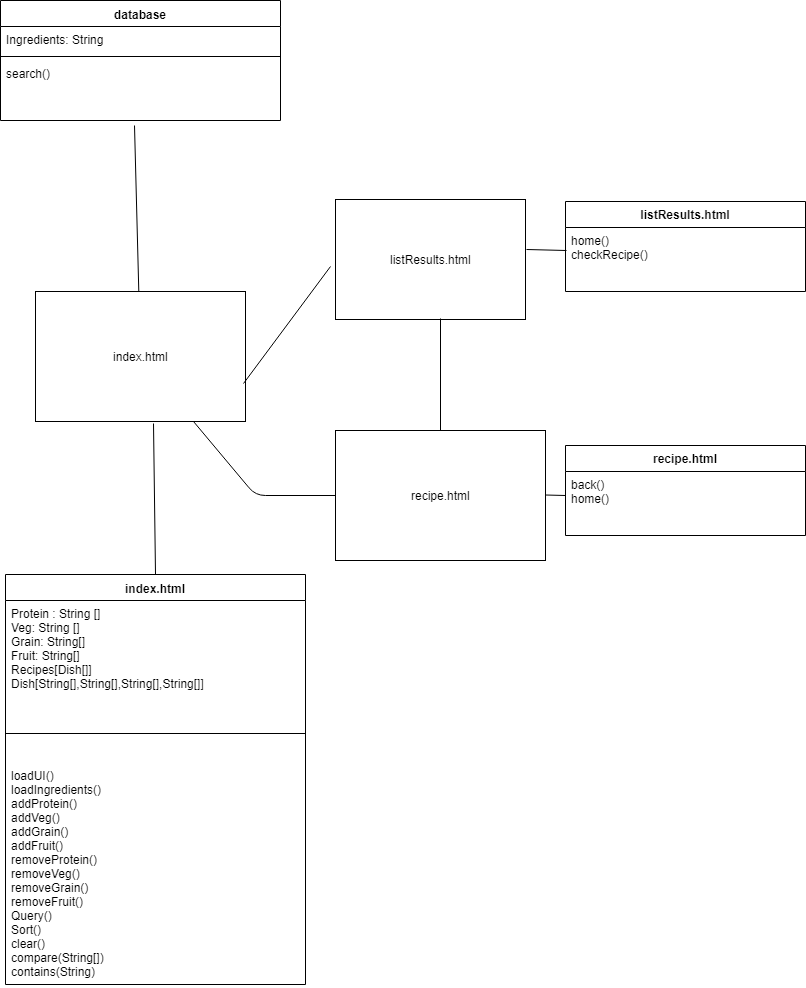

The diagram above was exported from draw.io. Its source (the exported page's mxGraphModel, read from the mxfile embedded in the PNG):
<mxGraphModel dx="842" dy="548" grid="1" gridSize="10" guides="1" tooltips="1" connect="1" arrows="1" fold="1" page="1" pageScale="1" pageWidth="850" pageHeight="1100" math="0" shadow="0">
  <root>
    <mxCell id="0" />
    <mxCell id="1" parent="0" />
    <mxCell id="64tqc-9mDyQCDUWxySU2-1" value="index.html" style="swimlane;fontStyle=1;align=center;verticalAlign=top;childLayout=stackLayout;horizontal=1;startSize=26;horizontalStack=0;resizeParent=1;resizeParentMax=0;resizeLast=0;collapsible=1;marginBottom=0;" vertex="1" parent="1">
      <mxGeometry x="40" y="634" width="300" height="410" as="geometry" />
    </mxCell>
    <mxCell id="64tqc-9mDyQCDUWxySU2-2" value="Protein : String []&#10;Veg: String []&#10;Grain: String[]&#10;Fruit: String[]&#10;Recipes[Dish[]]&#10;Dish[String[],String[],String[],String[]]&#10;" style="text;strokeColor=none;fillColor=none;align=left;verticalAlign=top;spacingLeft=4;spacingRight=4;overflow=hidden;rotatable=0;points=[[0,0.5],[1,0.5]];portConstraint=eastwest;" vertex="1" parent="64tqc-9mDyQCDUWxySU2-1">
      <mxGeometry y="26" width="300" height="104" as="geometry" />
    </mxCell>
    <mxCell id="64tqc-9mDyQCDUWxySU2-3" value="" style="line;strokeWidth=1;fillColor=none;align=left;verticalAlign=middle;spacingTop=-1;spacingLeft=3;spacingRight=3;rotatable=0;labelPosition=right;points=[];portConstraint=eastwest;" vertex="1" parent="64tqc-9mDyQCDUWxySU2-1">
      <mxGeometry y="130" width="300" height="58" as="geometry" />
    </mxCell>
    <mxCell id="64tqc-9mDyQCDUWxySU2-4" value="loadUI()&#10;loadIngredients()&#10;addProtein()&#10;addVeg()&#10;addGrain()&#10;addFruit()&#10;removeProtein()&#10;removeVeg()&#10;removeGrain()&#10;removeFruit()&#10;Query()&#10;Sort()&#10;clear()&#10;compare(String[])&#10;contains(String)&#10;" style="text;strokeColor=none;fillColor=none;align=left;verticalAlign=top;spacingLeft=4;spacingRight=4;overflow=hidden;rotatable=0;points=[[0,0.5],[1,0.5]];portConstraint=eastwest;" vertex="1" parent="64tqc-9mDyQCDUWxySU2-1">
      <mxGeometry y="188" width="300" height="222" as="geometry" />
    </mxCell>
    <mxCell id="64tqc-9mDyQCDUWxySU2-7" value="database" style="swimlane;fontStyle=1;align=center;verticalAlign=top;childLayout=stackLayout;horizontal=1;startSize=26;horizontalStack=0;resizeParent=1;resizeParentMax=0;resizeLast=0;collapsible=1;marginBottom=0;" vertex="1" parent="1">
      <mxGeometry x="35" y="60" width="280" height="120" as="geometry" />
    </mxCell>
    <mxCell id="64tqc-9mDyQCDUWxySU2-8" value="Ingredients: String" style="text;strokeColor=none;fillColor=none;align=left;verticalAlign=top;spacingLeft=4;spacingRight=4;overflow=hidden;rotatable=0;points=[[0,0.5],[1,0.5]];portConstraint=eastwest;" vertex="1" parent="64tqc-9mDyQCDUWxySU2-7">
      <mxGeometry y="26" width="280" height="26" as="geometry" />
    </mxCell>
    <mxCell id="64tqc-9mDyQCDUWxySU2-9" value="" style="line;strokeWidth=1;fillColor=none;align=left;verticalAlign=middle;spacingTop=-1;spacingLeft=3;spacingRight=3;rotatable=0;labelPosition=right;points=[];portConstraint=eastwest;" vertex="1" parent="64tqc-9mDyQCDUWxySU2-7">
      <mxGeometry y="52" width="280" height="8" as="geometry" />
    </mxCell>
    <mxCell id="64tqc-9mDyQCDUWxySU2-10" value="search()&#10;&#10;&#10;" style="text;strokeColor=none;fillColor=none;align=left;verticalAlign=top;spacingLeft=4;spacingRight=4;overflow=hidden;rotatable=0;points=[[0,0.5],[1,0.5]];portConstraint=eastwest;" vertex="1" parent="64tqc-9mDyQCDUWxySU2-7">
      <mxGeometry y="60" width="280" height="60" as="geometry" />
    </mxCell>
    <mxCell id="64tqc-9mDyQCDUWxySU2-15" value="listResults.html" style="html=1;" vertex="1" parent="1">
      <mxGeometry x="370" y="259" width="190" height="120" as="geometry" />
    </mxCell>
    <mxCell id="64tqc-9mDyQCDUWxySU2-16" value="index.html" style="html=1;" vertex="1" parent="1">
      <mxGeometry x="70" y="351" width="210" height="130" as="geometry" />
    </mxCell>
    <mxCell id="64tqc-9mDyQCDUWxySU2-17" value="" style="endArrow=none;html=1;entryX=0.479;entryY=1.083;entryDx=0;entryDy=0;entryPerimeter=0;" edge="1" parent="1" source="64tqc-9mDyQCDUWxySU2-16" target="64tqc-9mDyQCDUWxySU2-10">
      <mxGeometry width="50" height="50" relative="1" as="geometry">
        <mxPoint x="340" y="140" as="sourcePoint" />
        <mxPoint x="390" y="90" as="targetPoint" />
      </mxGeometry>
    </mxCell>
    <mxCell id="64tqc-9mDyQCDUWxySU2-18" value="" style="endArrow=none;html=1;entryX=0.56;entryY=1.012;entryDx=0;entryDy=0;entryPerimeter=0;exitX=0.5;exitY=0;exitDx=0;exitDy=0;" edge="1" parent="1" source="64tqc-9mDyQCDUWxySU2-1" target="64tqc-9mDyQCDUWxySU2-16">
      <mxGeometry width="50" height="50" relative="1" as="geometry">
        <mxPoint x="188" y="260" as="sourcePoint" />
        <mxPoint x="210" y="223" as="targetPoint" />
      </mxGeometry>
    </mxCell>
    <mxCell id="64tqc-9mDyQCDUWxySU2-20" value="" style="endArrow=none;html=1;exitX=0.99;exitY=0.708;exitDx=0;exitDy=0;exitPerimeter=0;entryX=-0.024;entryY=0.558;entryDx=0;entryDy=0;entryPerimeter=0;" edge="1" parent="1" source="64tqc-9mDyQCDUWxySU2-16" target="64tqc-9mDyQCDUWxySU2-15">
      <mxGeometry width="50" height="50" relative="1" as="geometry">
        <mxPoint x="430" y="403" as="sourcePoint" />
        <mxPoint x="650" y="330" as="targetPoint" />
      </mxGeometry>
    </mxCell>
    <mxCell id="64tqc-9mDyQCDUWxySU2-21" value="" style="endArrow=none;html=1;entryX=1.005;entryY=0.417;entryDx=0;entryDy=0;entryPerimeter=0;exitX=0.004;exitY=0.352;exitDx=0;exitDy=0;exitPerimeter=0;" edge="1" parent="1" source="64tqc-9mDyQCDUWxySU2-28" target="64tqc-9mDyQCDUWxySU2-15">
      <mxGeometry width="50" height="50" relative="1" as="geometry">
        <mxPoint x="625" y="560" as="sourcePoint" />
        <mxPoint x="640" y="490" as="targetPoint" />
      </mxGeometry>
    </mxCell>
    <mxCell id="64tqc-9mDyQCDUWxySU2-27" value="listResults.html" style="swimlane;fontStyle=1;childLayout=stackLayout;horizontal=1;startSize=26;fillColor=none;horizontalStack=0;resizeParent=1;resizeParentMax=0;resizeLast=0;collapsible=1;marginBottom=0;" vertex="1" parent="1">
      <mxGeometry x="600" y="261" width="240" height="90" as="geometry" />
    </mxCell>
    <mxCell id="64tqc-9mDyQCDUWxySU2-28" value="home()&#10;checkRecipe()" style="text;strokeColor=none;fillColor=none;align=left;verticalAlign=top;spacingLeft=4;spacingRight=4;overflow=hidden;rotatable=0;points=[[0,0.5],[1,0.5]];portConstraint=eastwest;" vertex="1" parent="64tqc-9mDyQCDUWxySU2-27">
      <mxGeometry y="26" width="240" height="64" as="geometry" />
    </mxCell>
    <mxCell id="64tqc-9mDyQCDUWxySU2-31" value="recipe.html" style="html=1;" vertex="1" parent="1">
      <mxGeometry x="370" y="490" width="210" height="130" as="geometry" />
    </mxCell>
    <mxCell id="64tqc-9mDyQCDUWxySU2-32" value="" style="endArrow=none;html=1;entryX=0.553;entryY=0.992;entryDx=0;entryDy=0;entryPerimeter=0;exitX=0.5;exitY=0;exitDx=0;exitDy=0;" edge="1" parent="1" source="64tqc-9mDyQCDUWxySU2-31" target="64tqc-9mDyQCDUWxySU2-15">
      <mxGeometry width="50" height="50" relative="1" as="geometry">
        <mxPoint x="450" y="450" as="sourcePoint" />
        <mxPoint x="500" y="400" as="targetPoint" />
      </mxGeometry>
    </mxCell>
    <mxCell id="64tqc-9mDyQCDUWxySU2-33" value="recipe.html" style="swimlane;fontStyle=1;childLayout=stackLayout;horizontal=1;startSize=26;fillColor=none;horizontalStack=0;resizeParent=1;resizeParentMax=0;resizeLast=0;collapsible=1;marginBottom=0;" vertex="1" parent="1">
      <mxGeometry x="600" y="505" width="240" height="90" as="geometry" />
    </mxCell>
    <mxCell id="64tqc-9mDyQCDUWxySU2-34" value="back()&#10;home()" style="text;strokeColor=none;fillColor=none;align=left;verticalAlign=top;spacingLeft=4;spacingRight=4;overflow=hidden;rotatable=0;points=[[0,0.5],[1,0.5]];portConstraint=eastwest;" vertex="1" parent="64tqc-9mDyQCDUWxySU2-33">
      <mxGeometry y="26" width="240" height="64" as="geometry" />
    </mxCell>
    <mxCell id="64tqc-9mDyQCDUWxySU2-35" value="" style="endArrow=none;html=1;entryX=1.005;entryY=0.417;entryDx=0;entryDy=0;entryPerimeter=0;" edge="1" parent="1">
      <mxGeometry width="50" height="50" relative="1" as="geometry">
        <mxPoint x="600" y="555" as="sourcePoint" />
        <mxPoint x="580" y="554.5" as="targetPoint" />
      </mxGeometry>
    </mxCell>
    <mxCell id="64tqc-9mDyQCDUWxySU2-37" value="" style="endArrow=none;html=1;entryX=0;entryY=0.5;entryDx=0;entryDy=0;exitX=0.75;exitY=1;exitDx=0;exitDy=0;" edge="1" parent="1" source="64tqc-9mDyQCDUWxySU2-16" target="64tqc-9mDyQCDUWxySU2-31">
      <mxGeometry width="50" height="50" relative="1" as="geometry">
        <mxPoint x="240" y="530" as="sourcePoint" />
        <mxPoint x="358.5" y="491" as="targetPoint" />
        <Array as="points">
          <mxPoint x="290" y="555" />
        </Array>
      </mxGeometry>
    </mxCell>
  </root>
</mxGraphModel>